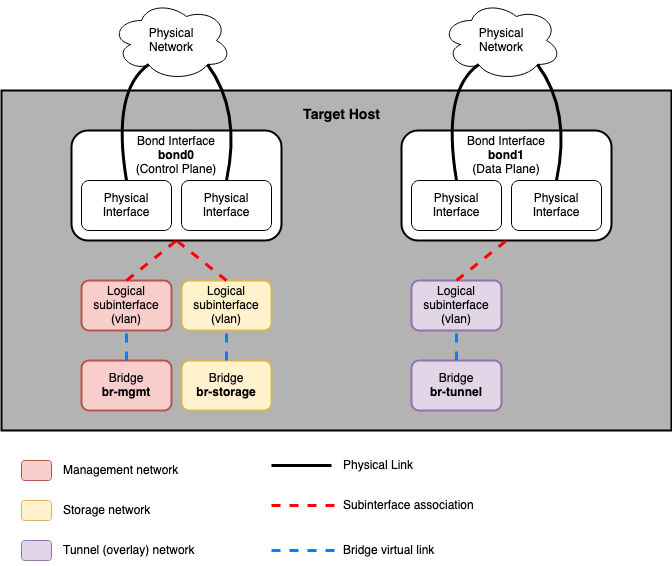

The diagram above was exported from draw.io. Its source (the exported page's mxGraphModel, read from the mxfile embedded in the PNG):
<mxGraphModel dx="987" dy="662" grid="1" gridSize="10" guides="1" tooltips="1" connect="1" arrows="1" fold="1" page="1" pageScale="1" pageWidth="850" pageHeight="1100" math="0" shadow="0">
  <root>
    <mxCell id="0" />
    <mxCell id="1" parent="0" />
    <mxCell id="dzN5nNi0Ut41In7-uoSX-47" value="" style="rounded=0;whiteSpace=wrap;html=1;fillColor=#B3B3B3;strokeWidth=2;" parent="1" vertex="1">
      <mxGeometry x="120" y="140" width="670" height="340" as="geometry" />
    </mxCell>
    <mxCell id="dzN5nNi0Ut41In7-uoSX-7" value="" style="rounded=1;whiteSpace=wrap;html=1;strokeWidth=2;" parent="1" vertex="1">
      <mxGeometry x="520" y="180" width="210" height="110" as="geometry" />
    </mxCell>
    <mxCell id="dzN5nNi0Ut41In7-uoSX-8" value="&lt;div&gt;Bond Interface&lt;/div&gt;&lt;div&gt;&lt;b&gt;bond1&lt;/b&gt;&lt;/div&gt;&lt;div&gt;(Data Plane)&lt;/div&gt;" style="text;html=1;strokeColor=none;fillColor=none;align=center;verticalAlign=middle;whiteSpace=wrap;rounded=0;" parent="1" vertex="1">
      <mxGeometry x="580" y="190" width="90" height="30" as="geometry" />
    </mxCell>
    <mxCell id="dzN5nNi0Ut41In7-uoSX-5" value="" style="rounded=1;whiteSpace=wrap;html=1;strokeWidth=2;" parent="1" vertex="1">
      <mxGeometry x="190" y="180" width="210" height="110" as="geometry" />
    </mxCell>
    <mxCell id="dzN5nNi0Ut41In7-uoSX-1" value="Physical Interface" style="rounded=1;whiteSpace=wrap;html=1;" parent="1" vertex="1">
      <mxGeometry x="200" y="230" width="90" height="50" as="geometry" />
    </mxCell>
    <mxCell id="dzN5nNi0Ut41In7-uoSX-2" value="Physical Interface" style="rounded=1;whiteSpace=wrap;html=1;" parent="1" vertex="1">
      <mxGeometry x="300" y="230" width="90" height="50" as="geometry" />
    </mxCell>
    <mxCell id="dzN5nNi0Ut41In7-uoSX-3" value="Physical Interface" style="rounded=1;whiteSpace=wrap;html=1;" parent="1" vertex="1">
      <mxGeometry x="530" y="230" width="90" height="50" as="geometry" />
    </mxCell>
    <mxCell id="dzN5nNi0Ut41In7-uoSX-4" value="Physical Interface" style="rounded=1;whiteSpace=wrap;html=1;" parent="1" vertex="1">
      <mxGeometry x="630" y="230" width="90" height="50" as="geometry" />
    </mxCell>
    <mxCell id="dzN5nNi0Ut41In7-uoSX-6" value="&lt;div&gt;Bond Interface&lt;/div&gt;&lt;div&gt;&lt;b&gt;bond0&lt;/b&gt;&lt;/div&gt;&lt;div&gt;(Control Plane)&lt;/div&gt;" style="text;html=1;strokeColor=none;fillColor=none;align=center;verticalAlign=middle;whiteSpace=wrap;rounded=0;" parent="1" vertex="1">
      <mxGeometry x="250" y="190" width="90" height="30" as="geometry" />
    </mxCell>
    <mxCell id="dzN5nNi0Ut41In7-uoSX-9" value="&lt;div&gt;Logical&lt;/div&gt;&lt;div&gt;subinterface&lt;/div&gt;&lt;div&gt;(vlan)&lt;/div&gt;" style="rounded=1;whiteSpace=wrap;html=1;fillColor=#f8cecc;strokeColor=#b85450;strokeWidth=2;" parent="1" vertex="1">
      <mxGeometry x="200" y="330" width="90" height="50" as="geometry" />
    </mxCell>
    <mxCell id="dzN5nNi0Ut41In7-uoSX-10" value="&lt;div&gt;Logical&lt;/div&gt;&lt;div&gt;subinterface&lt;/div&gt;&lt;div&gt;(vlan)&lt;/div&gt;" style="rounded=1;whiteSpace=wrap;html=1;fillColor=#fff2cc;strokeColor=#d6b656;strokeWidth=2;" parent="1" vertex="1">
      <mxGeometry x="300" y="330" width="90" height="50" as="geometry" />
    </mxCell>
    <mxCell id="dzN5nNi0Ut41In7-uoSX-11" value="&lt;div&gt;Logical&lt;/div&gt;&lt;div&gt;subinterface&lt;/div&gt;&lt;div&gt;(vlan)&lt;/div&gt;" style="rounded=1;whiteSpace=wrap;html=1;fillColor=#e1d5e7;strokeColor=#9673a6;strokeWidth=2;" parent="1" vertex="1">
      <mxGeometry x="530" y="330" width="90" height="50" as="geometry" />
    </mxCell>
    <mxCell id="dzN5nNi0Ut41In7-uoSX-12" value="&lt;div&gt;Bridge&lt;/div&gt;&lt;div&gt;&lt;b&gt;br-mgmt&lt;/b&gt;&lt;br&gt;&lt;/div&gt;" style="rounded=1;whiteSpace=wrap;html=1;fillColor=#f8cecc;strokeColor=#b85450;strokeWidth=2;" parent="1" vertex="1">
      <mxGeometry x="200" y="410" width="90" height="50" as="geometry" />
    </mxCell>
    <mxCell id="dzN5nNi0Ut41In7-uoSX-13" value="&lt;div&gt;Bridge&lt;/div&gt;&lt;div&gt;&lt;b&gt;br-storage&lt;/b&gt;&lt;br&gt;&lt;/div&gt;" style="rounded=1;whiteSpace=wrap;html=1;fillColor=#fff2cc;strokeColor=#d6b656;strokeWidth=2;" parent="1" vertex="1">
      <mxGeometry x="300" y="410" width="90" height="50" as="geometry" />
    </mxCell>
    <mxCell id="dzN5nNi0Ut41In7-uoSX-14" value="&lt;div&gt;Bridge&lt;/div&gt;&lt;div&gt;&lt;b&gt;br-tunnel&lt;/b&gt;&lt;br&gt;&lt;/div&gt;" style="rounded=1;whiteSpace=wrap;html=1;fillColor=#e1d5e7;strokeColor=#9673a6;strokeWidth=2;" parent="1" vertex="1">
      <mxGeometry x="530" y="410" width="90" height="50" as="geometry" />
    </mxCell>
    <mxCell id="dzN5nNi0Ut41In7-uoSX-22" value="" style="endArrow=none;html=1;rounded=0;exitX=0.5;exitY=0;exitDx=0;exitDy=0;entryX=0.5;entryY=1;entryDx=0;entryDy=0;dashed=1;strokeColor=#FF0000;strokeWidth=3;" parent="1" source="dzN5nNi0Ut41In7-uoSX-9" target="dzN5nNi0Ut41In7-uoSX-5" edge="1">
      <mxGeometry width="50" height="50" relative="1" as="geometry">
        <mxPoint x="230" y="360" as="sourcePoint" />
        <mxPoint x="280" y="310" as="targetPoint" />
      </mxGeometry>
    </mxCell>
    <mxCell id="dzN5nNi0Ut41In7-uoSX-23" value="" style="endArrow=none;html=1;rounded=0;exitX=0.5;exitY=0;exitDx=0;exitDy=0;entryX=0.5;entryY=1;entryDx=0;entryDy=0;dashed=1;strokeColor=#FF0000;strokeWidth=3;" parent="1" source="dzN5nNi0Ut41In7-uoSX-10" target="dzN5nNi0Ut41In7-uoSX-5" edge="1">
      <mxGeometry width="50" height="50" relative="1" as="geometry">
        <mxPoint x="255" y="340" as="sourcePoint" />
        <mxPoint x="278.96000000000004" y="302.97" as="targetPoint" />
      </mxGeometry>
    </mxCell>
    <mxCell id="dzN5nNi0Ut41In7-uoSX-24" value="" style="endArrow=none;html=1;rounded=0;exitX=0.5;exitY=0;exitDx=0;exitDy=0;entryX=0.5;entryY=1;entryDx=0;entryDy=0;dashed=1;strokeColor=#007FFF;strokeWidth=3;" parent="1" source="dzN5nNi0Ut41In7-uoSX-12" target="dzN5nNi0Ut41In7-uoSX-9" edge="1">
      <mxGeometry width="50" height="50" relative="1" as="geometry">
        <mxPoint x="255" y="340" as="sourcePoint" />
        <mxPoint x="305" y="300" as="targetPoint" />
      </mxGeometry>
    </mxCell>
    <mxCell id="dzN5nNi0Ut41In7-uoSX-28" value="" style="endArrow=none;html=1;rounded=0;exitX=0.5;exitY=0;exitDx=0;exitDy=0;entryX=0.5;entryY=1;entryDx=0;entryDy=0;dashed=1;strokeColor=#007FFF;strokeWidth=3;" parent="1" source="dzN5nNi0Ut41In7-uoSX-13" target="dzN5nNi0Ut41In7-uoSX-10" edge="1">
      <mxGeometry width="50" height="50" relative="1" as="geometry">
        <mxPoint x="255" y="420" as="sourcePoint" />
        <mxPoint x="255" y="390" as="targetPoint" />
      </mxGeometry>
    </mxCell>
    <mxCell id="dzN5nNi0Ut41In7-uoSX-29" value="" style="endArrow=none;html=1;rounded=0;exitX=0.5;exitY=0;exitDx=0;exitDy=0;entryX=0.5;entryY=1;entryDx=0;entryDy=0;dashed=1;strokeColor=#007FFF;strokeWidth=3;" parent="1" source="dzN5nNi0Ut41In7-uoSX-14" target="dzN5nNi0Ut41In7-uoSX-11" edge="1">
      <mxGeometry width="50" height="50" relative="1" as="geometry">
        <mxPoint x="265" y="430" as="sourcePoint" />
        <mxPoint x="265" y="400" as="targetPoint" />
      </mxGeometry>
    </mxCell>
    <mxCell id="dzN5nNi0Ut41In7-uoSX-30" value="" style="endArrow=none;html=1;rounded=0;exitX=0.5;exitY=0;exitDx=0;exitDy=0;entryX=0.5;entryY=1;entryDx=0;entryDy=0;dashed=1;strokeColor=#FF0000;strokeWidth=3;" parent="1" source="dzN5nNi0Ut41In7-uoSX-11" target="dzN5nNi0Ut41In7-uoSX-7" edge="1">
      <mxGeometry width="50" height="50" relative="1" as="geometry">
        <mxPoint x="275" y="440" as="sourcePoint" />
        <mxPoint x="275" y="410" as="targetPoint" />
      </mxGeometry>
    </mxCell>
    <mxCell id="dzN5nNi0Ut41In7-uoSX-38" value="&lt;div&gt;Physical&lt;/div&gt;&lt;div&gt;Network&lt;/div&gt;" style="ellipse;shape=cloud;whiteSpace=wrap;html=1;" parent="1" vertex="1">
      <mxGeometry x="230" y="50" width="120" height="80" as="geometry" />
    </mxCell>
    <mxCell id="dzN5nNi0Ut41In7-uoSX-42" value="" style="curved=1;endArrow=none;html=1;rounded=0;strokeColor=#000000;strokeWidth=3;entryX=0.31;entryY=0.8;entryDx=0;entryDy=0;entryPerimeter=0;exitX=0.5;exitY=0;exitDx=0;exitDy=0;endFill=0;" parent="1" source="dzN5nNi0Ut41In7-uoSX-1" target="dzN5nNi0Ut41In7-uoSX-38" edge="1">
      <mxGeometry width="50" height="50" relative="1" as="geometry">
        <mxPoint x="230" y="190" as="sourcePoint" />
        <mxPoint x="280" y="140" as="targetPoint" />
        <Array as="points">
          <mxPoint x="230" y="140" />
        </Array>
      </mxGeometry>
    </mxCell>
    <mxCell id="dzN5nNi0Ut41In7-uoSX-43" value="" style="curved=1;endArrow=none;html=1;rounded=0;strokeColor=#000000;strokeWidth=3;entryX=0.8;entryY=0.8;entryDx=0;entryDy=0;entryPerimeter=0;exitX=0.5;exitY=0;exitDx=0;exitDy=0;endFill=0;" parent="1" source="dzN5nNi0Ut41In7-uoSX-2" target="dzN5nNi0Ut41In7-uoSX-38" edge="1">
      <mxGeometry width="50" height="50" relative="1" as="geometry">
        <mxPoint x="255" y="240" as="sourcePoint" />
        <mxPoint x="277.20000000000005" y="124" as="targetPoint" />
        <Array as="points">
          <mxPoint x="360" y="160" />
        </Array>
      </mxGeometry>
    </mxCell>
    <mxCell id="dzN5nNi0Ut41In7-uoSX-44" value="&lt;div&gt;Physical&lt;/div&gt;&lt;div&gt;Network&lt;/div&gt;" style="ellipse;shape=cloud;whiteSpace=wrap;html=1;" parent="1" vertex="1">
      <mxGeometry x="560" y="50" width="120" height="80" as="geometry" />
    </mxCell>
    <mxCell id="dzN5nNi0Ut41In7-uoSX-45" value="" style="curved=1;endArrow=none;html=1;rounded=0;strokeColor=#000000;strokeWidth=3;entryX=0.31;entryY=0.8;entryDx=0;entryDy=0;entryPerimeter=0;exitX=0.5;exitY=0;exitDx=0;exitDy=0;endFill=0;" parent="1" target="dzN5nNi0Ut41In7-uoSX-44" edge="1">
      <mxGeometry width="50" height="50" relative="1" as="geometry">
        <mxPoint x="575" y="230" as="sourcePoint" />
        <mxPoint x="610" y="140" as="targetPoint" />
        <Array as="points">
          <mxPoint x="560" y="140" />
        </Array>
      </mxGeometry>
    </mxCell>
    <mxCell id="dzN5nNi0Ut41In7-uoSX-46" value="" style="curved=1;endArrow=none;html=1;rounded=0;strokeColor=#000000;strokeWidth=3;entryX=0.8;entryY=0.8;entryDx=0;entryDy=0;entryPerimeter=0;exitX=0.5;exitY=0;exitDx=0;exitDy=0;endFill=0;" parent="1" target="dzN5nNi0Ut41In7-uoSX-44" edge="1">
      <mxGeometry width="50" height="50" relative="1" as="geometry">
        <mxPoint x="675" y="230" as="sourcePoint" />
        <mxPoint x="607.2" y="124" as="targetPoint" />
        <Array as="points">
          <mxPoint x="690" y="160" />
        </Array>
      </mxGeometry>
    </mxCell>
    <mxCell id="dzN5nNi0Ut41In7-uoSX-50" value="Target Host" style="text;html=1;strokeColor=none;fillColor=none;align=center;verticalAlign=middle;whiteSpace=wrap;rounded=0;fontStyle=1;strokeWidth=1;fontSize=14;" parent="1" vertex="1">
      <mxGeometry x="417.5" y="150" width="85" height="30" as="geometry" />
    </mxCell>
    <mxCell id="dzN5nNi0Ut41In7-uoSX-52" value="" style="rounded=1;whiteSpace=wrap;html=1;fillColor=#f8cecc;strokeColor=#b85450;" parent="1" vertex="1">
      <mxGeometry x="140" y="510" width="30" height="20" as="geometry" />
    </mxCell>
    <mxCell id="dzN5nNi0Ut41In7-uoSX-53" value="" style="rounded=1;whiteSpace=wrap;html=1;fillColor=#fff2cc;strokeColor=#d6b656;" parent="1" vertex="1">
      <mxGeometry x="140" y="550" width="30" height="20" as="geometry" />
    </mxCell>
    <mxCell id="dzN5nNi0Ut41In7-uoSX-54" value="" style="rounded=1;whiteSpace=wrap;html=1;fillColor=#e1d5e7;strokeColor=#9673a6;" parent="1" vertex="1">
      <mxGeometry x="140" y="590" width="30" height="20" as="geometry" />
    </mxCell>
    <mxCell id="dzN5nNi0Ut41In7-uoSX-56" value="&lt;font style=&quot;font-size: 12px;&quot;&gt;Management network&lt;/font&gt;" style="text;html=1;strokeColor=none;fillColor=none;align=left;verticalAlign=middle;whiteSpace=wrap;rounded=0;strokeWidth=1;fontSize=14;" parent="1" vertex="1">
      <mxGeometry x="180" y="505" width="150" height="30" as="geometry" />
    </mxCell>
    <mxCell id="dzN5nNi0Ut41In7-uoSX-57" value="&lt;font style=&quot;font-size: 12px;&quot;&gt;Storage network&lt;/font&gt;" style="text;html=1;strokeColor=none;fillColor=none;align=left;verticalAlign=middle;whiteSpace=wrap;rounded=0;strokeWidth=1;fontSize=14;" parent="1" vertex="1">
      <mxGeometry x="180" y="545" width="150" height="30" as="geometry" />
    </mxCell>
    <mxCell id="dzN5nNi0Ut41In7-uoSX-58" value="&lt;font style=&quot;font-size: 12px;&quot;&gt;Tunnel (overlay) network&lt;/font&gt;" style="text;html=1;strokeColor=none;fillColor=none;align=left;verticalAlign=middle;whiteSpace=wrap;rounded=0;strokeWidth=1;fontSize=14;" parent="1" vertex="1">
      <mxGeometry x="180" y="585" width="150" height="30" as="geometry" />
    </mxCell>
    <mxCell id="dzN5nNi0Ut41In7-uoSX-59" value="" style="endArrow=none;html=1;rounded=0;strokeWidth=3;exitX=1;exitY=0.5;exitDx=0;exitDy=0;dashed=1;fillColor=#ffff88;strokeColor=#FF0000;" parent="1" edge="1">
      <mxGeometry width="50" height="50" relative="1" as="geometry">
        <mxPoint x="390" y="555" as="sourcePoint" />
        <mxPoint x="460" y="555" as="targetPoint" />
      </mxGeometry>
    </mxCell>
    <mxCell id="dzN5nNi0Ut41In7-uoSX-60" value="" style="endArrow=none;html=1;rounded=0;strokeWidth=3;exitX=1;exitY=0.5;exitDx=0;exitDy=0;" parent="1" edge="1">
      <mxGeometry width="50" height="50" relative="1" as="geometry">
        <mxPoint x="390" y="515" as="sourcePoint" />
        <mxPoint x="450" y="515" as="targetPoint" />
      </mxGeometry>
    </mxCell>
    <mxCell id="dzN5nNi0Ut41In7-uoSX-61" value="Physical Link" style="text;html=1;strokeColor=none;fillColor=none;align=left;verticalAlign=middle;whiteSpace=wrap;rounded=0;" parent="1" vertex="1">
      <mxGeometry x="460" y="500" width="90" height="30" as="geometry" />
    </mxCell>
    <mxCell id="dzN5nNi0Ut41In7-uoSX-62" value="&lt;div&gt;Subinterface association&lt;br&gt;&lt;/div&gt;" style="text;html=1;strokeColor=none;fillColor=none;align=left;verticalAlign=middle;whiteSpace=wrap;rounded=0;" parent="1" vertex="1">
      <mxGeometry x="460" y="540" width="190" height="30" as="geometry" />
    </mxCell>
    <mxCell id="dzN5nNi0Ut41In7-uoSX-64" value="" style="endArrow=none;html=1;rounded=0;strokeWidth=3;exitX=1;exitY=0.5;exitDx=0;exitDy=0;dashed=1;strokeColor=#007FFF;" parent="1" edge="1">
      <mxGeometry width="50" height="50" relative="1" as="geometry">
        <mxPoint x="390" y="600" as="sourcePoint" />
        <mxPoint x="460" y="600" as="targetPoint" />
      </mxGeometry>
    </mxCell>
    <mxCell id="dzN5nNi0Ut41In7-uoSX-65" value="Bridge virtual link" style="text;html=1;strokeColor=none;fillColor=none;align=left;verticalAlign=middle;whiteSpace=wrap;rounded=0;" parent="1" vertex="1">
      <mxGeometry x="460" y="585" width="100" height="30" as="geometry" />
    </mxCell>
  </root>
</mxGraphModel>